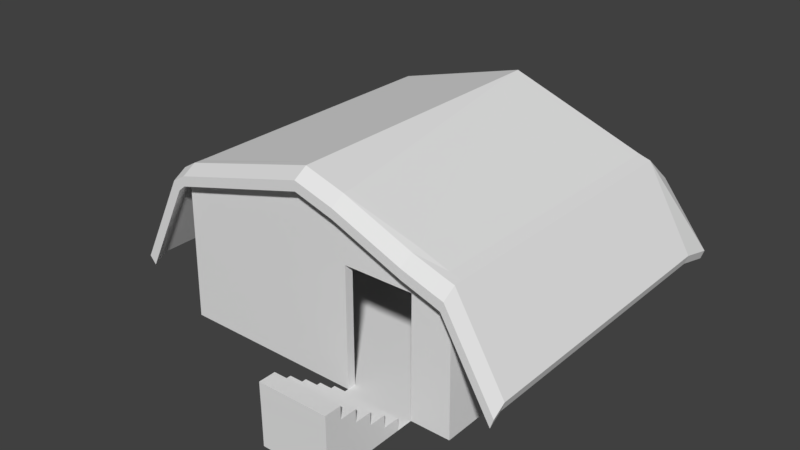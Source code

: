 # Source: Viking_home.blend  (saved by Blender 2.79.0; exported with 4.5.12 LTS)
import bpy
from mathutils import Matrix  # noqa: F401  (used for matrix-valued properties, if any)

bpy.ops.wm.read_factory_settings(use_empty=True)
scene = bpy.context.scene
scene.name = 'Scene'

# ---- collections
col_collection_1 = bpy.data.collections.new('Collection 1'); scene.collection.children.link(col_collection_1)

# ---- world
world_world = bpy.data.worlds.new('World'); scene.world = world_world
world_world.color = (0.05088, 0.05088, 0.05088)
world_world.use_sun_shadow = False
world_world.sun_shadow_jitter_overblur = 0.0
world_world.cycles.sampling_method = 'MANUAL'

# ---- meshes
me_plane = bpy.data.meshes.new('Plane')
me_plane.from_pydata([(-1.0, -1.0, -1.239), (1.0, -1.0, -1.239), (-1.0, 1.0, -1.239), (1.0, 1.0, -1.239), (0.7333, -1.0, -1.239), (0.2673, -1.0, -1.239), (0.7333, -1.669, -1.239), (0.2673, -1.67, -1.244), (0.0001866, -0.9419, 2.559), (0.7333, -0.9419, -1.239), (0.2673, -0.9419, -1.239), (-0.9333, -0.9419, -1.239), (-0.9333, 0.9419, -1.239), (0.9306, -0.9419, -1.239), (0.9306, 0.9419, -1.239), (-0.9783, -0.9419, 1.694), (-0.9783, -1.0, 1.694), (-0.9333, 1.0, 1.796), (-0.9783, 1.0, 1.694), (0.9306, 1.0, 1.535), (0.2673, -1.0, 2.313), (-0.9333, 0.9419, 1.798), (0.7333, -1.0, 1.735), (0.9899, -1.0, 1.473), (0.9899, 1.0, 1.473), (0.9306, 0.9419, 1.537), (0.0005111, -1.0, 2.559), (0.9899, -0.9419, 1.473), (0.7333, -0.9419, 1.752), (0.2673, -0.9419, 2.313), (-0.9333, -0.9419, 1.8), (0.9306, -0.9419, 1.538), (0.7333, -0.9419, 1.212), (0.2673, -1.0, 1.212), (0.2673, -0.9419, 1.212), (0.7333, -1.0, 1.212), (0.2673, -1.112, -1.24), (0.7333, -1.111, -1.239), (0.2672, -1.67, -0.9944), (0.7332, -1.669, -0.9893), (0.2672, -1.112, -0.9902), (0.2672, -1.223, -0.991), (0.7332, -1.223, -0.9893), (0.7332, -1.112, -0.9893), (0.267, -1.67, -0.7444), (0.733, -1.669, -0.7393), (0.267, -1.224, -0.741), (0.267, -1.335, -0.7418), (0.733, -1.335, -0.7393), (0.733, -1.223, -0.7393), (0.2667, -1.67, -0.4944), (0.7327, -1.669, -0.4893), (0.2667, -1.335, -0.4918), (0.2667, -1.447, -0.4927), (0.7327, -1.446, -0.4893), (0.7327, -1.335, -0.4893), (0.2665, -1.671, -0.2444), (0.7325, -1.669, -0.2393), (0.2665, -1.559, -0.2435), (0.2665, -1.447, -0.2427), (0.7325, -1.558, -0.2393), (0.7325, -1.446, -0.2393), (0.2662, -1.671, 0.005637), (0.7322, -1.669, 0.01068), (0.2662, -1.559, 0.006478), (0.7322, -1.558, 0.01068), (-0.001372, 1.0, 2.559), (-0.001372, 0.9419, 2.559), (-0.9298, -1.0, 1.81), (-0.9783, 0.9442, 1.694), (0.9374, -1.0, 1.53), (0.9899, 0.943, 1.473), (0.2676, -0.9415, 2.513), (0.0004915, -0.9415, 2.759), (0.000816, -0.9997, 2.759), (0.2676, -0.9997, 2.513), (0.9377, -0.9997, 1.73), (1.01, -0.9997, 1.663), (1.01, 1.0, 1.663), (0.9309, 1.0, 1.735), (0.9309, 0.9422, 1.737), (1.01, -0.9415, 1.663), (1.01, 0.9433, 1.663), (0.9309, -0.9415, 1.738), (0.7336, -0.9415, 1.953), (0.7336, -0.9997, 1.935), (-0.001067, 1.0, 2.759), (-0.001067, 0.9422, 2.759), (-1.021, -0.9415, 1.846), (-1.021, -0.9997, 1.846), (-0.933, 1.0, 1.996), (-1.021, 1.0, 1.846), (-0.933, 0.9422, 1.998), (-0.9295, -0.9997, 2.01), (-1.021, 0.9445, 1.846), (-0.933, -0.9415, 2.0), (-1.295, -0.9419, -0.1625), (-1.295, -1.0, -0.1625), (-1.295, 0.9442, -0.1625), (-1.295, 1.0, -0.1625), (-1.338, -0.9415, -0.009867), (-1.338, -0.9997, -0.009868), (-1.338, 0.9445, -0.009868), (-1.338, 1.0, -0.009868), (1.32, -1.0, -0.2029), (1.32, -0.9419, -0.2029), (1.32, 0.943, -0.2029), (1.32, 1.0, -0.2029), (1.341, -0.9997, -0.01256), (1.341, -0.9415, -0.01256), (1.341, 0.9433, -0.01256), (1.341, 1.0, -0.01256), (0.9374, -1.091, 1.362), (0.9377, -1.091, 1.562), (0.9899, -1.091, 1.304), (-0.9298, -1.091, 1.642), (0.0005431, -1.091, 2.39), (0.2674, -1.091, 2.145), (0.7334, -1.091, 1.567), (-0.9783, -1.091, 1.525), (1.01, -1.091, 1.494), (1.32, -1.091, -0.3713), (0.2677, -1.091, 2.345), (0.7337, -1.091, 1.767), (0.000848, -1.091, 2.59), (-1.021, -1.091, 1.678), (-0.9295, -1.091, 1.842), (-1.295, -1.091, -0.3309), (-1.338, -1.091, -0.1783), (1.341, -1.091, -0.181), (-0.9333, 1.239, 1.192), (-0.9783, 1.239, 1.09), (-0.001352, 1.239, 1.955), (0.9899, 1.239, 0.8686), (0.9306, 1.239, 0.9309), (0.9309, 1.239, 1.131), (-0.001047, 1.239, 2.155), (1.01, 1.239, 1.059), (-0.933, 1.239, 1.392), (-1.021, 1.239, 1.242), (-1.295, 1.239, -0.349), (-1.338, 1.239, -0.1964), (1.32, 1.239, -0.3894), (1.341, 1.239, -0.1991)], [], [(8, 67, 87, 73), (5, 4, 9, 10), (11, 10, 9, 13, 14, 12), (66, 67, 87, 86), (1, 23, 70, 22, 35, 4), (12, 21, 30, 11), (27, 23, 1, 3, 24, 71), (13, 31, 25, 14), (20, 33, 35, 22), (15, 69, 18, 2, 0, 16), (25, 67, 21, 12, 14), (32, 28, 31, 13, 9), (5, 10, 34, 33), (9, 4, 35, 32), (8, 26, 74, 73), (17, 66, 19, 24, 3, 2, 18), (32, 34, 29, 28), (34, 32, 35, 33), (4, 5, 36, 37), (41, 38, 44, 47, 46), (43, 40, 41, 42), (38, 39, 45, 44), (39, 42, 49, 48, 45), (37, 36, 40, 43), (7, 6, 39, 38), (45, 48, 55, 54, 51), (49, 46, 47, 48), (44, 45, 51, 50), (47, 44, 50, 53, 52), (42, 41, 46, 49), (50, 51, 57, 56), (55, 52, 53, 54), (36, 7, 38, 41, 40), (51, 54, 61, 60, 57), (53, 50, 56, 58, 59), (48, 47, 52, 55), (58, 56, 62, 64), (61, 59, 58, 60), (54, 53, 59, 61), (65, 64, 62, 63), (60, 58, 64, 65), (56, 57, 63, 62), (57, 60, 65, 63), (6, 37, 43, 42, 39), (27, 71, 106, 105), (33, 20, 26, 68, 16, 0, 5), (30, 8, 29, 34, 10, 11), (26, 20, 117, 116), (29, 8, 73, 72), (28, 29, 72, 84), (90, 86, 136, 138), (81, 77, 108, 109), (101, 97, 127, 128), (79, 78, 137, 135), (99, 103, 141, 140), (74, 75, 72, 73), (87, 80, 79, 86), (82, 80, 83, 81), (75, 85, 84, 72), (76, 77, 81, 83), (85, 76, 83, 84), (78, 79, 80, 82), (92, 90, 91, 94), (93, 74, 73, 95), (92, 87, 86, 90), (95, 73, 87, 92), (89, 93, 95, 88), (95, 92, 94, 88), (70, 23, 114, 112), (89, 101, 128, 125), (23, 27, 105, 104), (77, 76, 113, 120), (25, 31, 83, 80), (89, 88, 100, 101), (103, 91, 139, 141), (97, 16, 119, 127), (31, 28, 84, 83), (18, 69, 98, 99), (23, 104, 121, 114), (98, 96, 100, 102), (99, 98, 102, 103), (96, 97, 101, 100), (91, 90, 138, 139), (69, 15, 96, 98), (88, 94, 102, 100), (94, 91, 103, 102), (15, 16, 97, 96), (106, 107, 111, 110), (104, 105, 109, 108), (105, 106, 110, 109), (82, 81, 109, 110), (71, 24, 107, 106), (78, 82, 110, 111), (104, 108, 129, 121), (66, 17, 130, 132), (25, 80, 87, 67), (21, 67, 8, 30), (87, 73, 72), (80, 84, 83), (87, 72, 84, 80), (8, 67, 29), (31, 28, 25), (28, 29, 67, 25), (118, 112, 113, 123), (117, 118, 123, 122), (115, 116, 124, 126), (112, 114, 120, 113), (119, 115, 126, 125), (116, 117, 122, 124), (119, 125, 128, 127), (120, 114, 121, 129), (75, 74, 124, 122), (16, 68, 115, 119), (74, 93, 126, 124), (76, 85, 123, 113), (85, 75, 122, 123), (22, 70, 112, 118), (68, 26, 116, 115), (20, 22, 118, 117), (93, 89, 125, 126), (108, 77, 120, 129), (132, 130, 138, 136), (130, 131, 139, 138), (134, 132, 136, 135), (133, 134, 135, 137), (139, 131, 140, 141), (133, 137, 143, 142), (107, 24, 133, 142), (24, 19, 134, 133), (78, 111, 143, 137), (111, 107, 142, 143), (19, 66, 132, 134), (86, 79, 135, 136), (18, 99, 140, 131), (17, 18, 131, 130)])
me_plane.use_remesh_preserve_volume = False
me_plane.use_remesh_preserve_attributes = False
me_plane.use_mirror_vertex_groups = False
me_plane.update()

# ---- objects
ob_plane = bpy.data.objects.new('Plane', me_plane)

# ---- transforms, parenting, visibility, modifiers, constraints
ob_plane.location = (0.0, 0.0, 0.0)
ob_plane.scale = (3.0, 3.0, 1.0)
ob_plane.lineart.crease_threshold = 0.0

# ---- collection membership
col_collection_1.objects.link(ob_plane)

# ---- scene / render settings (as saved in the file)
scene.frame_start = 1; scene.frame_end = 250; scene.frame_set(1)
scene.render.engine = 'BLENDER_EEVEE_NEXT'
scene.render.resolution_percentage = 50
scene.render.dither_intensity = 0.0
scene.cycles.use_denoising = False
scene.cycles.samples = 128
scene.cycles.sampling_pattern = 'TABULATED_SOBOL'
scene.cycles.use_adaptive_sampling = False
scene.cycles.use_light_tree = False
scene.cycles.blur_glossy = 0.0
scene.cycles.sample_clamp_indirect = 0.0
scene.view_settings.view_transform = 'Standard'
bpy.context.view_layer.update()

# ---- added for rendering (the .blend has no active camera and no usable light): camera, sun
cam_auto = bpy.data.cameras.new('AutoCamera')
cam_auto.lens = 50.0
cam_auto.sensor_width = 36.0
cam_auto.clip_end = 1000.0
ob_auto_camera = bpy.data.objects.new('AutoCamera', cam_auto)
scene.collection.objects.link(ob_auto_camera)
ob_auto_camera.location = (11.59, -14.55, 10.0258)
ob_auto_camera.rotation_euler = (1.09748, -7.21219e-08, 0.694738)
scene.camera = ob_auto_camera
light_auto_sun = bpy.data.lights.new('AutoSun', 'SUN')
light_auto_sun.energy = 3.0
light_auto_sun.angle = 0.0523599
ob_auto_sun = bpy.data.objects.new('AutoSun', light_auto_sun)
scene.collection.objects.link(ob_auto_sun)
ob_auto_sun.rotation_euler = (0.872665, 0.174533, 0.523599)
bpy.context.view_layer.update()

